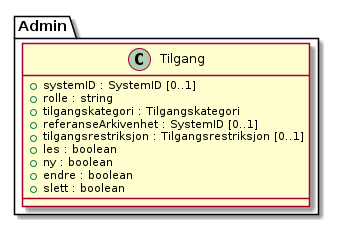

The diagram above was rendered by PlantUML. Its source (embedded in the PNG):
@startuml
skinparam nodesep 100
class Admin.Tilgang {
  +systemID : SystemID [0..1]
  +rolle : string
  +tilgangskategori : Tilgangskategori
  +referanseArkivenhet : SystemID [0..1]
  +tilgangsrestriksjon : Tilgangsrestriksjon [0..1]
  +les : boolean
  +ny : boolean
  +endre : boolean
  +slett : boolean
}
@enduml